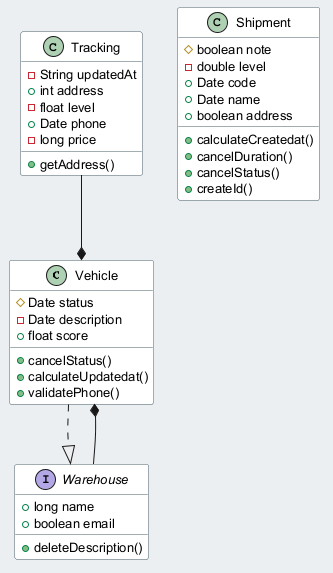

The diagram above was rendered by PlantUML. Its source (embedded in the PNG):
@startuml
skinparam backgroundColor #ECEFF1
skinparam classBackgroundColor #FFFFFF
skinparam classBorderColor #455A64
skinparam defaultFontSize 13
class Vehicle {
  #Date status
  -Date description
  +float score
  +cancelStatus()
  +calculateUpdatedat()
  +validatePhone()
}
class Tracking {
  -String updatedAt
  +int address
  -float level
  +Date phone
  -long price
  +getAddress()
}
interface Warehouse {
  +long name
  +boolean email
  +deleteDescription()
}
class Shipment {
  #boolean note
  -double level
  +Date code
  +Date name
  +boolean address
  +calculateCreatedat()
  +cancelDuration()
  +cancelStatus()
  +createId()
}
Vehicle ..|> Warehouse
Warehouse --* Vehicle
Tracking --* Vehicle
@enduml